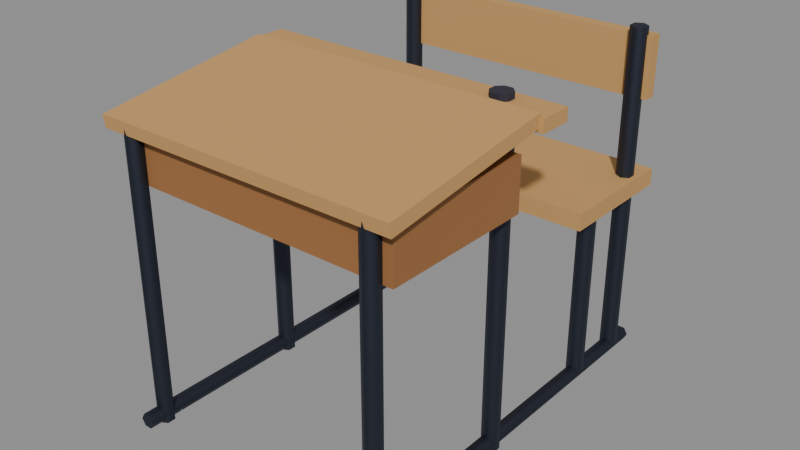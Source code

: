 # Source: school-desk.blend  (saved by Blender 5.2.44; exported with 4.5.12 LTS)
import bpy
from mathutils import Matrix  # noqa: F401  (used for matrix-valued properties, if any)

bpy.ops.wm.read_factory_settings(use_empty=True)
scene = bpy.context.scene
scene.name = 'Scene'

# ---- collections
col_school_desk = bpy.data.collections.new('School desk'); scene.collection.children.link(col_school_desk)

# ---- materials (node trees are filled in below, after node groups)
mat_dark_iron = bpy.data.materials.new('Dark iron')
mat_dark_iron.diffuse_color = (0.05613, 0.0648, 0.09306, 1.0)
mat_dark_iron.roughness = 0.6
mat_dark_iron.metallic = 1.0
mat_wood = bpy.data.materials.new('Wood')
mat_wood.diffuse_color = (0.3325, 0.1441, 0.04519, 1.0)
mat_wood.roughness = 0.8
mat_light_wood = bpy.data.materials.new('Light wood')
mat_light_wood.diffuse_color = (0.5776, 0.3231, 0.1119, 1.0)
mat_light_wood.roughness = 0.8
mat_black_cloth = bpy.data.materials.new('Black cloth')
mat_black_cloth.diffuse_color = (0.02732, 0.02315, 0.03955, 1.0)
mat_black_cloth.roughness = 0.9

# ---- material node trees
mat_dark_iron.use_nodes = True; mat_dark_iron.node_tree.nodes.clear()
_N = mat_dark_iron.node_tree.nodes; _L = mat_dark_iron.node_tree.links
n0 = _N.new('ShaderNodeBsdfPrincipled'); n0.name = 'Principled BSDF'; n0.location = (-200, 100)
n0.inputs[0].default_value = (0.05613, 0.0648, 0.09306, 1.0)
n0.inputs[1].default_value = 1.0
n0.inputs[2].default_value = 0.6
n0.inputs[10].default_value = 0.005
n1 = _N.new('ShaderNodeOutputMaterial'); n1.name = 'Material Output'; n1.location = (200, 100)
_L.new(n0.outputs[0], n1.inputs[0])
n1.is_active_output = True
mat_wood.use_nodes = True; mat_wood.node_tree.nodes.clear()
_N = mat_wood.node_tree.nodes; _L = mat_wood.node_tree.links
n0 = _N.new('ShaderNodeBsdfPrincipled'); n0.name = 'Principled BSDF'; n0.location = (-200, 100)
n0.inputs[0].default_value = (0.3325, 0.1441, 0.04519, 1.0)
n0.inputs[2].default_value = 0.8
n0.inputs[10].default_value = 0.005
n1 = _N.new('ShaderNodeOutputMaterial'); n1.name = 'Material Output'; n1.location = (200, 100)
_L.new(n0.outputs[0], n1.inputs[0])
n1.is_active_output = True
mat_light_wood.use_nodes = True; mat_light_wood.node_tree.nodes.clear()
_N = mat_light_wood.node_tree.nodes; _L = mat_light_wood.node_tree.links
n0 = _N.new('ShaderNodeBsdfPrincipled'); n0.name = 'Principled BSDF'; n0.location = (-200, 100)
n0.inputs[0].default_value = (0.5776, 0.3231, 0.1119, 1.0)
n0.inputs[2].default_value = 0.8
n0.inputs[10].default_value = 0.005
n1 = _N.new('ShaderNodeOutputMaterial'); n1.name = 'Material Output'; n1.location = (200, 100)
_L.new(n0.outputs[0], n1.inputs[0])
n1.is_active_output = True
mat_black_cloth.use_nodes = True; mat_black_cloth.node_tree.nodes.clear()
_N = mat_black_cloth.node_tree.nodes; _L = mat_black_cloth.node_tree.links
n0 = _N.new('ShaderNodeBsdfPrincipled'); n0.name = 'Principled BSDF'; n0.location = (-200, 100)
n0.inputs[0].default_value = (0.02732, 0.02315, 0.03955, 1.0)
n0.inputs[2].default_value = 0.9
n0.inputs[10].default_value = 0.005
n1 = _N.new('ShaderNodeOutputMaterial'); n1.name = 'Material Output'; n1.location = (200, 100)
_L.new(n0.outputs[0], n1.inputs[0])
n1.is_active_output = True

# ---- meshes
me_desk_frame = bpy.data.meshes.new('Desk frame')
me_desk_frame.from_pydata([(0.3, -0.23, 0.0), (0.2827, -0.24, 0.0), (0.2827, -0.26, 0.0), (0.3, -0.27, 0.0), (0.3173, -0.26, 0.0), (0.3173, -0.24, 0.0), (0.3, -0.23, 0.7), (0.2827, -0.24, 0.7), (0.2827, -0.26, 0.7), (0.3, -0.27, 0.7), (0.3173, -0.26, 0.7), (0.3173, -0.24, 0.7), (0.3, 0.14, 0.0), (0.2827, 0.13, 0.0), (0.2827, 0.11, 0.0), (0.3, 0.1, 0.0), (0.3173, 0.11, 0.0), (0.3173, 0.13, 0.0), (0.3, 0.14, 0.74), (0.2827, 0.13, 0.74), (0.2827, 0.11, 0.74), (0.3, 0.1, 0.74), (0.3173, 0.11, 0.74), (0.3173, 0.13, 0.74), (0.318, -0.3, 0.02), (0.309, -0.3, 0.004412), (0.291, -0.3, 0.004412), (0.282, -0.3, 0.02), (0.291, -0.3, 0.03559), (0.309, -0.3, 0.03559), (0.318, 0.66, 0.02), (0.309, 0.66, 0.004412), (0.291, 0.66, 0.004412), (0.282, 0.66, 0.02), (0.291, 0.66, 0.03559), (0.309, 0.66, 0.03559), (0.3, 0.47, 0.02), (0.2827, 0.46, 0.02), (0.2827, 0.44, 0.02), (0.3, 0.43, 0.02), (0.3173, 0.44, 0.02), (0.3173, 0.46, 0.02), (0.3, 0.47, 0.42), (0.2827, 0.46, 0.42), (0.2827, 0.44, 0.42), (0.3, 0.43, 0.42), (0.3173, 0.44, 0.42), (0.3173, 0.46, 0.42), (0.3, 0.62, 0.02), (0.2827, 0.61, 0.02), (0.2827, 0.59, 0.02), (0.3, 0.58, 0.02), (0.3173, 0.59, 0.02), (0.3173, 0.61, 0.02), (0.3, 0.62, 0.8), (0.2827, 0.61, 0.8), (0.2827, 0.59, 0.8), (0.3, 0.58, 0.8), (0.3173, 0.59, 0.8), (0.3173, 0.61, 0.8)], [], [(0, 1, 7, 6), (1, 2, 8, 7), (2, 3, 9, 8), (3, 4, 10, 9), (4, 5, 11, 10), (5, 0, 6, 11), (5, 4, 3, 2, 1, 0), (6, 7, 8, 9, 10, 11), (12, 13, 19, 18), (13, 14, 20, 19), (14, 15, 21, 20), (15, 16, 22, 21), (16, 17, 23, 22), (17, 12, 18, 23), (17, 16, 15, 14, 13, 12), (18, 19, 20, 21, 22, 23), (24, 25, 31, 30), (25, 26, 32, 31), (26, 27, 33, 32), (27, 28, 34, 33), (28, 29, 35, 34), (29, 24, 30, 35), (29, 28, 27, 26, 25, 24), (30, 31, 32, 33, 34, 35), (36, 37, 43, 42), (37, 38, 44, 43), (38, 39, 45, 44), (39, 40, 46, 45), (40, 41, 47, 46), (41, 36, 42, 47), (41, 40, 39, 38, 37, 36), (42, 43, 44, 45, 46, 47), (48, 49, 55, 54), (49, 50, 56, 55), (50, 51, 57, 56), (51, 52, 58, 57), (52, 53, 59, 58), (53, 48, 54, 59), (53, 52, 51, 50, 49, 48), (54, 55, 56, 57, 58, 59)])
me_desk_frame.polygons.foreach_set('use_smooth', [True] * 40)
_k = set([(0, 1), (0, 5), (1, 2), (2, 3), (3, 4), (4, 5), (6, 7), (6, 11), (7, 8), (8, 9), (9, 10), (10, 11), (12, 13), (12, 17), (13, 14), (14, 15), (15, 16), (16, 17), (18, 19), (18, 23), (19, 20), (20, 21), (21, 22), (22, 23), (24, 25), (24, 29), (25, 26), (26, 27), (27, 28), (28, 29), (30, 31), (30, 35), (31, 32), (32, 33), (33, 34), (34, 35), (36, 37), (36, 41), (37, 38), (38, 39), (39, 40), (40, 41), (42, 43), (42, 47), (43, 44), (44, 45), (45, 46), (46, 47), (48, 49), (48, 53), (49, 50), (50, 51), (51, 52), (52, 53), (54, 55), (54, 59), (55, 56), (56, 57), (57, 58), (58, 59)])
me_desk_frame.attributes.new('sharp_edge', 'BOOLEAN', 'EDGE').data.foreach_set('value', [ (min(e.vertices), max(e.vertices)) in _k for e in me_desk_frame.edges])
me_desk_frame.materials.append(mat_dark_iron)
me_desk_frame.update()
me_desk_box = bpy.data.meshes.new('Desk box')
me_desk_box.from_pydata([(-0.34, -0.24, 0.56), (0.34, -0.24, 0.56), (0.34, 0.12, 0.56), (-0.34, 0.12, 0.56), (-0.34, -0.24, 0.68), (0.34, -0.24, 0.68), (0.34, 0.12, 0.68), (-0.34, 0.12, 0.68)], [], [(0, 3, 2, 1), (4, 5, 6, 7), (0, 1, 5, 4), (1, 2, 6, 5), (2, 3, 7, 6), (3, 0, 4, 7)])
me_desk_box.materials.append(mat_wood)
me_desk_box.update()
me_desk_lid = bpy.data.meshes.new('Desk lid')
me_desk_lid.from_pydata([(-0.36, -0.268, 0.6708), (0.36, -0.268, 0.6708), (0.36, 0.148, 0.7292), (-0.36, 0.148, 0.7292), (-0.36, -0.2721, 0.7005), (0.36, -0.2721, 0.7005), (0.36, 0.1438, 0.7589), (-0.36, 0.1438, 0.7589)], [], [(0, 3, 2, 1), (4, 5, 6, 7), (0, 1, 5, 4), (1, 2, 6, 5), (2, 3, 7, 6), (3, 0, 4, 7)])
me_desk_lid.materials.append(mat_light_wood)
me_desk_lid.update()
me_desk_groove_strip = bpy.data.meshes.new('Desk groove strip')
me_desk_groove_strip.from_pydata([(-0.37, 0.14, 0.72), (0.37, 0.14, 0.72), (0.37, 0.22, 0.72), (-0.37, 0.22, 0.72), (-0.37, 0.14, 0.75), (0.37, 0.14, 0.75), (0.37, 0.22, 0.75), (-0.37, 0.22, 0.75)], [], [(0, 3, 2, 1), (4, 5, 6, 7), (0, 1, 5, 4), (1, 2, 6, 5), (2, 3, 7, 6), (3, 0, 4, 7)])
me_desk_groove_strip.materials.append(mat_light_wood)
me_desk_groove_strip.update()
me_desk_inkwell = bpy.data.meshes.new('Desk inkwell')
me_desk_inkwell.from_pydata([(0.2731, 0.1896, 0.745), (0.2596, 0.2031, 0.745), (0.2404, 0.2031, 0.745), (0.2269, 0.1896, 0.745), (0.2269, 0.1704, 0.745), (0.2404, 0.1569, 0.745), (0.2596, 0.1569, 0.745), (0.2731, 0.1704, 0.745), (0.2731, 0.1896, 0.765), (0.2596, 0.2031, 0.765), (0.2404, 0.2031, 0.765), (0.2269, 0.1896, 0.765), (0.2269, 0.1704, 0.765), (0.2404, 0.1569, 0.765), (0.2596, 0.1569, 0.765), (0.2731, 0.1704, 0.765)], [], [(0, 1, 9, 8), (1, 2, 10, 9), (2, 3, 11, 10), (3, 4, 12, 11), (4, 5, 13, 12), (5, 6, 14, 13), (6, 7, 15, 14), (7, 0, 8, 15), (7, 6, 5, 4, 3, 2, 1, 0), (8, 9, 10, 11, 12, 13, 14, 15)])
me_desk_inkwell.materials.append(mat_black_cloth)
me_desk_inkwell.update()
me_desk_seat = bpy.data.meshes.new('Desk seat')
me_desk_seat.from_pydata([(-0.33, 0.37, 0.42), (0.33, 0.37, 0.42), (0.33, 0.67, 0.42), (-0.33, 0.67, 0.42), (-0.33, 0.37, 0.46), (0.33, 0.37, 0.46), (0.33, 0.67, 0.46), (-0.33, 0.67, 0.46)], [], [(0, 3, 2, 1), (4, 5, 6, 7), (0, 1, 5, 4), (1, 2, 6, 5), (2, 3, 7, 6), (3, 0, 4, 7)])
me_desk_seat.materials.append(mat_light_wood)
me_desk_seat.update()
me_desk_backrest = bpy.data.meshes.new('Desk backrest')
me_desk_backrest.from_pydata([(-0.33, 0.605, 0.64), (0.33, 0.605, 0.64), (0.33, 0.635, 0.64), (-0.33, 0.635, 0.64), (-0.33, 0.605, 0.78), (0.33, 0.605, 0.78), (0.33, 0.635, 0.78), (-0.33, 0.635, 0.78)], [], [(0, 3, 2, 1), (4, 5, 6, 7), (0, 1, 5, 4), (1, 2, 6, 5), (2, 3, 7, 6), (3, 0, 4, 7)])
me_desk_backrest.materials.append(mat_light_wood)
me_desk_backrest.update()

# ---- objects
ob_desk_frame = bpy.data.objects.new('Desk frame', me_desk_frame)
ob_desk_box = bpy.data.objects.new('Desk box', me_desk_box)
ob_desk_lid = bpy.data.objects.new('Desk lid', me_desk_lid)
ob_desk_groove_strip = bpy.data.objects.new('Desk groove strip', me_desk_groove_strip)
ob_desk_inkwell = bpy.data.objects.new('Desk inkwell', me_desk_inkwell)
ob_desk_seat = bpy.data.objects.new('Desk seat', me_desk_seat)
ob_desk_backrest = bpy.data.objects.new('Desk backrest', me_desk_backrest)

# ---- transforms, parenting, visibility, modifiers, constraints
ob_desk_frame.location = (0.0, 0.0, 0.0)
_m = ob_desk_frame.modifiers.new('Mirror', 'MIRROR')
_m.use_mirror_merge = False
ob_desk_box.location = (0.0, 0.0, 0.0)
ob_desk_lid.location = (0.0, 0.0, 0.0)
ob_desk_groove_strip.location = (0.0, 0.0, 0.0)
ob_desk_inkwell.location = (0.0, 0.0, 0.0)
ob_desk_seat.location = (0.0, 0.0, 0.0)
ob_desk_backrest.location = (0.0, 0.0, 0.0)

# ---- collection membership
col_school_desk.objects.link(ob_desk_frame)
col_school_desk.objects.link(ob_desk_box)
col_school_desk.objects.link(ob_desk_lid)
col_school_desk.objects.link(ob_desk_groove_strip)
col_school_desk.objects.link(ob_desk_inkwell)
col_school_desk.objects.link(ob_desk_seat)
col_school_desk.objects.link(ob_desk_backrest)

# ---- scene / render settings (as saved in the file)
scene.frame_start = 1; scene.frame_end = 24; scene.frame_set(1)
scene.render.engine = 'BLENDER_EEVEE_NEXT'
scene.render.bake_bias = 0.0
scene.render.bake_samples = 0
scene.render.compositor_device = 'GPU'
scene.eevee.use_volume_custom_range = False
scene.eevee.fast_gi_thickness_near = 0.1
scene.eevee.fast_gi_thickness_far = 0.0
scene.eevee.ray_tracing_options.screen_trace_thickness = 0.1
bpy.context.view_layer.update()

# ---- added for rendering (the .blend has no active camera and no usable light): camera, sun + grey world if the file has none
cam_auto = bpy.data.cameras.new('AutoCamera')
cam_auto.lens = 50.0
cam_auto.sensor_width = 36.0
cam_auto.clip_end = 1000.0
ob_auto_camera = bpy.data.objects.new('AutoCamera', cam_auto)
scene.collection.objects.link(ob_auto_camera)
ob_auto_camera.location = (1.34985, -1.43481, 1.47988)
ob_auto_camera.rotation_euler = (1.09748, -7.21219e-08, 0.694738)
scene.camera = ob_auto_camera
light_auto_sun = bpy.data.lights.new('AutoSun', 'SUN')
light_auto_sun.energy = 3.0
light_auto_sun.angle = 0.0523599
ob_auto_sun = bpy.data.objects.new('AutoSun', light_auto_sun)
scene.collection.objects.link(ob_auto_sun)
ob_auto_sun.rotation_euler = (0.872665, 0.174533, 0.523599)
if scene.world is None:
    world_auto = bpy.data.worlds.new('AutoWorld')
    world_auto.color = (0.3, 0.3, 0.3)
    scene.world = world_auto
bpy.context.view_layer.update()

